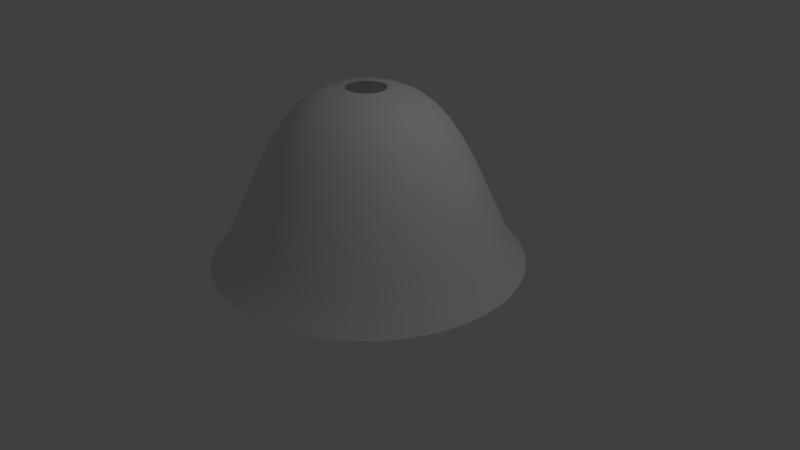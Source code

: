 # Source: lamp-v2.blend  (saved by Blender 2.78.0; exported with 4.5.12 LTS)
import bpy
from mathutils import Matrix  # noqa: F401  (used for matrix-valued properties, if any)

bpy.ops.wm.read_factory_settings(use_empty=True)
scene = bpy.context.scene
scene.name = 'Scene'

# ---- collections
col_collection_1 = bpy.data.collections.new('Collection 1'); scene.collection.children.link(col_collection_1)

# ---- world
world_world = bpy.data.worlds.new('World'); scene.world = world_world
world_world.color = (0.05088, 0.05088, 0.05088)
world_world.use_sun_shadow = False
world_world.sun_shadow_jitter_overblur = 0.0
world_world.cycles.sampling_method = 'MANUAL'

# ---- cameras
cam_camera = bpy.data.cameras.new('Camera')
cam_camera.clip_end = 100.0
cam_camera.lens = 35.0
cam_camera.sensor_width = 32.0
cam_camera.sensor_height = 18.0
cam_camera.ortho_scale = 7.314
cam_camera.dof.focus_distance = 0.0
cam_camera.dof.aperture_fstop = 128.0

# ---- lights
light_lamp = bpy.data.lights.new('Lamp', 'POINT')
light_lamp.transmission_factor = 0.0
light_lamp.cutoff_distance = 30.0
light_lamp.energy = 100.0
light_lamp.shadow_buffer_clip_start = 1.001
light_lamp.shadow_soft_size = 0.1
light_lamp.shadow_maximum_resolution = 0.006
light_lamp.use_absolute_resolution = True

# ---- curves / text
cu_beziercurve = bpy.data.curves.new('BezierCurve', 'CURVE')
cu_beziercurve.dimensions = '3D'
_sp = cu_beziercurve.splines.new('BEZIER'); _sp.bezier_points.add(1)
_sp.bezier_points.foreach_set('co', [-1.0, 0.0, 0.0, 0.75, 2.221, -9.709e-08])
_sp.bezier_points.foreach_set('handle_left', [-1.5, -0.5, 0.0, -0.25, 2.221, -9.709e-08])
_sp.bezier_points.foreach_set('handle_right', [-0.5, 0.5, 0.0, 1.75, 2.221, -9.709e-08])
for _p, _l, _r in zip(_sp.bezier_points, ['ALIGNED', 'ALIGNED'], ['ALIGNED', 'ALIGNED']): _p.handle_left_type = _l; _p.handle_right_type = _r
_sp.order_u = 0
_sp.order_v = 0
cu_beziercurve.use_path = True
cu_beziercurve.use_path_clamp = True
cu_beziercurve.bevel_resolution = 0
cu_beziercurve.fill_mode = 'HALF'
cu_beziercircle = bpy.data.curves.new('BezierCircle', 'CURVE')
cu_beziercircle.dimensions = '3D'
_sp = cu_beziercircle.splines.new('BEZIER'); _sp.bezier_points.add(3)
_sp.bezier_points.foreach_set('co', [-1.0, 0.0, 0.0, 0.0, 1.0, 0.0, 1.0, 0.0, 0.0, 0.0, -1.0, 0.0])
_sp.bezier_points.foreach_set('handle_left', [-1.0, -0.5521, 0.0, -0.5521, 1.0, 0.0, 1.0, 0.5521, 0.0, 0.5521, -1.0, 0.0])
_sp.bezier_points.foreach_set('handle_right', [-1.0, 0.5521, 0.0, 0.5521, 1.0, 0.0, 1.0, -0.5521, 0.0, -0.5521, -1.0, 0.0])
for _p, _l, _r in zip(_sp.bezier_points, ['AUTO', 'AUTO', 'AUTO', 'AUTO'], ['AUTO', 'AUTO', 'AUTO', 'AUTO']): _p.handle_left_type = _l; _p.handle_right_type = _r
_sp.order_u = 0
_sp.order_v = 0
_sp.use_cyclic_u = True
cu_beziercircle.use_path = True
cu_beziercircle.use_path_clamp = True
cu_beziercircle.bevel_mode = 'OBJECT'
cu_beziercircle.bevel_resolution = 0
cu_beziercircle.fill_mode = 'HALF'

# ---- objects
ob_lamp_shade_bezier_curve = bpy.data.objects.new('Lamp shade Bezier curve', cu_beziercurve)
ob_lamp_shade = bpy.data.objects.new('Lamp shade', cu_beziercircle)
ob_lamp = bpy.data.objects.new('Lamp', light_lamp)
ob_camera = bpy.data.objects.new('Camera', cam_camera)

# ---- transforms, parenting, visibility, modifiers, constraints
ob_lamp_shade_bezier_curve.location = (-3.5, 0.0, 0.0)
ob_lamp_shade_bezier_curve.rotation_euler = (1.571, 0.0, 0.0)
ob_lamp_shade_bezier_curve.lineart.crease_threshold = 0.0
ob_lamp_shade.location = (0.0, 0.0, 0.0)
ob_lamp_shade.lineart.crease_threshold = 0.0
ob_lamp.location = (4.076, 1.005, 5.904)
ob_lamp.rotation_euler = (0.6503, 0.05522, 1.866)
ob_lamp.lock_rotations_4d = False
ob_lamp.empty_display_type = 'ARROWS'
ob_lamp.color = (0.0, 0.0, 0.0, 0.0)
ob_lamp.lineart.crease_threshold = 0.0
ob_camera.location = (7.481, -6.508, 5.344)
ob_camera.rotation_euler = (1.109, 0.0, 0.8149)
ob_camera.lock_rotations_4d = False
ob_camera.empty_display_type = 'ARROWS'
ob_camera.color = (0.0, 0.0, 0.0, 0.0)
ob_camera.display_type = 'WIRE'
ob_camera.lineart.crease_threshold = 0.0
cu_beziercircle.bevel_object = ob_lamp_shade_bezier_curve

# ---- collection membership
col_collection_1.objects.link(ob_lamp_shade_bezier_curve)
col_collection_1.objects.link(ob_lamp_shade)
col_collection_1.objects.link(ob_lamp)
col_collection_1.objects.link(ob_camera)

# ---- scene / render settings (as saved in the file)
scene.camera = ob_camera
scene.frame_start = 1; scene.frame_end = 250; scene.frame_set(1)
scene.render.engine = 'BLENDER_EEVEE_NEXT'
scene.render.resolution_percentage = 50
scene.render.dither_intensity = 0.0
scene.cycles.use_denoising = False
scene.cycles.samples = 128
scene.cycles.sampling_pattern = 'TABULATED_SOBOL'
scene.cycles.light_sampling_threshold = 0.0
scene.cycles.use_adaptive_sampling = False
scene.cycles.use_light_tree = False
scene.cycles.blur_glossy = 0.0
scene.cycles.sample_clamp_indirect = 0.0
scene.view_settings.view_transform = 'Standard'
bpy.context.view_layer.update()
